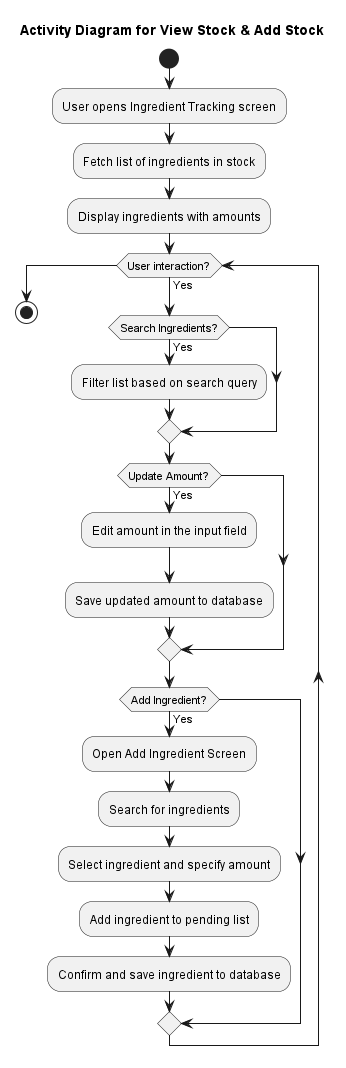

The diagram above was rendered by PlantUML. Its source (embedded in the PNG):
@startuml
title Activity Diagram for View Stock & Add Stock
start

:User opens Ingredient Tracking screen;

:Fetch list of ingredients in stock;

:Display ingredients with amounts;

while (User interaction?) is (Yes)
    if (Search Ingredients?) then (Yes)
        :Filter list based on search query;
    endif

    if (Update Amount?) then (Yes)
        :Edit amount in the input field;
        :Save updated amount to database;
    endif

    if (Add Ingredient?) then (Yes)
        :Open Add Ingredient Screen;

        :Search for ingredients;

        :Select ingredient and specify amount;

        :Add ingredient to pending list;

        :Confirm and save ingredient to database;
    endif
endwhile

stop
@enduml